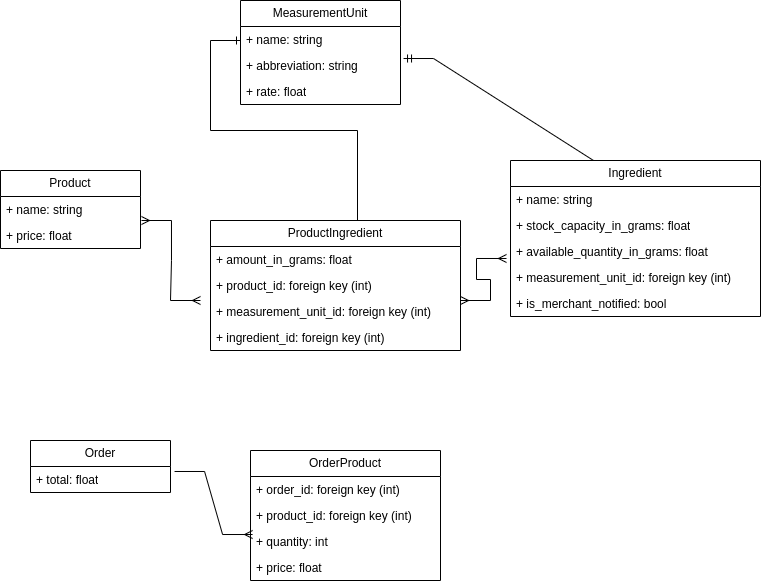

The diagram above was exported from draw.io. Its source (the exported page's mxGraphModel, read from the mxfile embedded in the PNG):
<mxGraphModel dx="1193" dy="799" grid="1" gridSize="10" guides="1" tooltips="1" connect="1" arrows="1" fold="1" page="1" pageScale="1" pageWidth="827" pageHeight="1169" background="#ffffff" math="0" shadow="0">
  <root>
    <mxCell id="0" />
    <mxCell id="1" parent="0" />
    <mxCell id="Sw5AYThUQq66GBUFsaTr-1" value="Product" style="swimlane;fontStyle=0;childLayout=stackLayout;horizontal=1;startSize=26;fillColor=none;horizontalStack=0;resizeParent=1;resizeParentMax=0;resizeLast=0;collapsible=1;marginBottom=0;whiteSpace=wrap;html=1;" vertex="1" parent="1">
      <mxGeometry x="40" y="250" width="140" height="78" as="geometry" />
    </mxCell>
    <mxCell id="Sw5AYThUQq66GBUFsaTr-2" value="+ name: string" style="text;strokeColor=none;fillColor=none;align=left;verticalAlign=top;spacingLeft=4;spacingRight=4;overflow=hidden;rotatable=0;points=[[0,0.5],[1,0.5]];portConstraint=eastwest;whiteSpace=wrap;html=1;" vertex="1" parent="Sw5AYThUQq66GBUFsaTr-1">
      <mxGeometry y="26" width="140" height="26" as="geometry" />
    </mxCell>
    <mxCell id="Sw5AYThUQq66GBUFsaTr-3" value="+ price: float" style="text;strokeColor=none;fillColor=none;align=left;verticalAlign=top;spacingLeft=4;spacingRight=4;overflow=hidden;rotatable=0;points=[[0,0.5],[1,0.5]];portConstraint=eastwest;whiteSpace=wrap;html=1;" vertex="1" parent="Sw5AYThUQq66GBUFsaTr-1">
      <mxGeometry y="52" width="140" height="26" as="geometry" />
    </mxCell>
    <mxCell id="Sw5AYThUQq66GBUFsaTr-9" value="Ingredient" style="swimlane;fontStyle=0;childLayout=stackLayout;horizontal=1;startSize=26;fillColor=none;horizontalStack=0;resizeParent=1;resizeParentMax=0;resizeLast=0;collapsible=1;marginBottom=0;whiteSpace=wrap;html=1;" vertex="1" parent="1">
      <mxGeometry x="550" y="240" width="250" height="156" as="geometry" />
    </mxCell>
    <mxCell id="Sw5AYThUQq66GBUFsaTr-10" value="+ name: string" style="text;strokeColor=none;fillColor=none;align=left;verticalAlign=top;spacingLeft=4;spacingRight=4;overflow=hidden;rotatable=0;points=[[0,0.5],[1,0.5]];portConstraint=eastwest;whiteSpace=wrap;html=1;" vertex="1" parent="Sw5AYThUQq66GBUFsaTr-9">
      <mxGeometry y="26" width="250" height="26" as="geometry" />
    </mxCell>
    <mxCell id="Sw5AYThUQq66GBUFsaTr-19" value="+&amp;nbsp;stock_capacity_in_grams&lt;span style=&quot;background-color: initial;&quot;&gt;: float&lt;/span&gt;" style="text;strokeColor=none;fillColor=none;align=left;verticalAlign=top;spacingLeft=4;spacingRight=4;overflow=hidden;rotatable=0;points=[[0,0.5],[1,0.5]];portConstraint=eastwest;whiteSpace=wrap;html=1;" vertex="1" parent="Sw5AYThUQq66GBUFsaTr-9">
      <mxGeometry y="52" width="250" height="26" as="geometry" />
    </mxCell>
    <mxCell id="Sw5AYThUQq66GBUFsaTr-18" value="+&amp;nbsp;available_quantity_in_grams&lt;span style=&quot;background-color: initial;&quot;&gt;: float&lt;/span&gt;" style="text;strokeColor=none;fillColor=none;align=left;verticalAlign=top;spacingLeft=4;spacingRight=4;overflow=hidden;rotatable=0;points=[[0,0.5],[1,0.5]];portConstraint=eastwest;whiteSpace=wrap;html=1;" vertex="1" parent="Sw5AYThUQq66GBUFsaTr-9">
      <mxGeometry y="78" width="250" height="26" as="geometry" />
    </mxCell>
    <mxCell id="Sw5AYThUQq66GBUFsaTr-11" value="+&amp;nbsp;measurement_unit_id:&amp;nbsp;foreign&lt;span style=&quot;background-color: initial;&quot;&gt;&amp;nbsp;key (int)&lt;/span&gt;" style="text;strokeColor=none;fillColor=none;align=left;verticalAlign=top;spacingLeft=4;spacingRight=4;overflow=hidden;rotatable=0;points=[[0,0.5],[1,0.5]];portConstraint=eastwest;whiteSpace=wrap;html=1;" vertex="1" parent="Sw5AYThUQq66GBUFsaTr-9">
      <mxGeometry y="104" width="250" height="26" as="geometry" />
    </mxCell>
    <mxCell id="Sw5AYThUQq66GBUFsaTr-20" value="+&amp;nbsp;is_merchant_notified&lt;span style=&quot;background-color: initial;&quot;&gt;: bool&lt;/span&gt;" style="text;strokeColor=none;fillColor=none;align=left;verticalAlign=top;spacingLeft=4;spacingRight=4;overflow=hidden;rotatable=0;points=[[0,0.5],[1,0.5]];portConstraint=eastwest;whiteSpace=wrap;html=1;" vertex="1" parent="Sw5AYThUQq66GBUFsaTr-9">
      <mxGeometry y="130" width="250" height="26" as="geometry" />
    </mxCell>
    <mxCell id="Sw5AYThUQq66GBUFsaTr-12" value="MeasurementUnit" style="swimlane;fontStyle=0;childLayout=stackLayout;horizontal=1;startSize=26;fillColor=none;horizontalStack=0;resizeParent=1;resizeParentMax=0;resizeLast=0;collapsible=1;marginBottom=0;whiteSpace=wrap;html=1;" vertex="1" parent="1">
      <mxGeometry x="280" y="80" width="160" height="104" as="geometry" />
    </mxCell>
    <mxCell id="Sw5AYThUQq66GBUFsaTr-13" value="+ name: string" style="text;strokeColor=none;fillColor=none;align=left;verticalAlign=top;spacingLeft=4;spacingRight=4;overflow=hidden;rotatable=0;points=[[0,0.5],[1,0.5]];portConstraint=eastwest;whiteSpace=wrap;html=1;" vertex="1" parent="Sw5AYThUQq66GBUFsaTr-12">
      <mxGeometry y="26" width="160" height="26" as="geometry" />
    </mxCell>
    <mxCell id="Sw5AYThUQq66GBUFsaTr-15" value="+&amp;nbsp;abbreviation&lt;span style=&quot;background-color: initial;&quot;&gt;: string&lt;/span&gt;" style="text;strokeColor=none;fillColor=none;align=left;verticalAlign=top;spacingLeft=4;spacingRight=4;overflow=hidden;rotatable=0;points=[[0,0.5],[1,0.5]];portConstraint=eastwest;whiteSpace=wrap;html=1;" vertex="1" parent="Sw5AYThUQq66GBUFsaTr-12">
      <mxGeometry y="52" width="160" height="26" as="geometry" />
    </mxCell>
    <mxCell id="Sw5AYThUQq66GBUFsaTr-14" value="+&amp;nbsp;rate&lt;span style=&quot;background-color: initial;&quot;&gt;: float&lt;/span&gt;" style="text;strokeColor=none;fillColor=none;align=left;verticalAlign=top;spacingLeft=4;spacingRight=4;overflow=hidden;rotatable=0;points=[[0,0.5],[1,0.5]];portConstraint=eastwest;whiteSpace=wrap;html=1;" vertex="1" parent="Sw5AYThUQq66GBUFsaTr-12">
      <mxGeometry y="78" width="160" height="26" as="geometry" />
    </mxCell>
    <mxCell id="Sw5AYThUQq66GBUFsaTr-21" value="ProductIngredient" style="swimlane;fontStyle=0;childLayout=stackLayout;horizontal=1;startSize=26;fillColor=none;horizontalStack=0;resizeParent=1;resizeParentMax=0;resizeLast=0;collapsible=1;marginBottom=0;whiteSpace=wrap;html=1;" vertex="1" parent="1">
      <mxGeometry x="250" y="300" width="250" height="130" as="geometry" />
    </mxCell>
    <mxCell id="Sw5AYThUQq66GBUFsaTr-23" value="+&amp;nbsp;amount_in_grams&lt;span style=&quot;background-color: initial;&quot;&gt;: float&lt;/span&gt;" style="text;strokeColor=none;fillColor=none;align=left;verticalAlign=top;spacingLeft=4;spacingRight=4;overflow=hidden;rotatable=0;points=[[0,0.5],[1,0.5]];portConstraint=eastwest;whiteSpace=wrap;html=1;" vertex="1" parent="Sw5AYThUQq66GBUFsaTr-21">
      <mxGeometry y="26" width="250" height="26" as="geometry" />
    </mxCell>
    <mxCell id="Sw5AYThUQq66GBUFsaTr-27" value="+&amp;nbsp;product_id: foreign&amp;nbsp;key (int&lt;span style=&quot;background-color: initial;&quot;&gt;)&lt;/span&gt;" style="text;strokeColor=none;fillColor=none;align=left;verticalAlign=top;spacingLeft=4;spacingRight=4;overflow=hidden;rotatable=0;points=[[0,0.5],[1,0.5]];portConstraint=eastwest;whiteSpace=wrap;html=1;" vertex="1" parent="Sw5AYThUQq66GBUFsaTr-21">
      <mxGeometry y="52" width="250" height="26" as="geometry" />
    </mxCell>
    <mxCell id="Sw5AYThUQq66GBUFsaTr-28" value="+&amp;nbsp;measurement_unit_id&lt;span style=&quot;background-color: initial;&quot;&gt;: foreign key (int)&lt;/span&gt;" style="text;strokeColor=none;fillColor=none;align=left;verticalAlign=top;spacingLeft=4;spacingRight=4;overflow=hidden;rotatable=0;points=[[0,0.5],[1,0.5]];portConstraint=eastwest;whiteSpace=wrap;html=1;" vertex="1" parent="Sw5AYThUQq66GBUFsaTr-21">
      <mxGeometry y="78" width="250" height="26" as="geometry" />
    </mxCell>
    <mxCell id="Sw5AYThUQq66GBUFsaTr-25" value="+&amp;nbsp;ingredient_id:&amp;nbsp;foreign&lt;span style=&quot;background-color: initial;&quot;&gt;&amp;nbsp;key (int)&lt;/span&gt;" style="text;strokeColor=none;fillColor=none;align=left;verticalAlign=top;spacingLeft=4;spacingRight=4;overflow=hidden;rotatable=0;points=[[0,0.5],[1,0.5]];portConstraint=eastwest;whiteSpace=wrap;html=1;" vertex="1" parent="Sw5AYThUQq66GBUFsaTr-21">
      <mxGeometry y="104" width="250" height="26" as="geometry" />
    </mxCell>
    <mxCell id="Sw5AYThUQq66GBUFsaTr-29" value="Order" style="swimlane;fontStyle=0;childLayout=stackLayout;horizontal=1;startSize=26;fillColor=none;horizontalStack=0;resizeParent=1;resizeParentMax=0;resizeLast=0;collapsible=1;marginBottom=0;whiteSpace=wrap;html=1;" vertex="1" parent="1">
      <mxGeometry x="70" y="520" width="140" height="52" as="geometry" />
    </mxCell>
    <mxCell id="Sw5AYThUQq66GBUFsaTr-31" value="+ total: float" style="text;strokeColor=none;fillColor=none;align=left;verticalAlign=top;spacingLeft=4;spacingRight=4;overflow=hidden;rotatable=0;points=[[0,0.5],[1,0.5]];portConstraint=eastwest;whiteSpace=wrap;html=1;" vertex="1" parent="Sw5AYThUQq66GBUFsaTr-29">
      <mxGeometry y="26" width="140" height="26" as="geometry" />
    </mxCell>
    <mxCell id="Sw5AYThUQq66GBUFsaTr-32" value="OrderProduct" style="swimlane;fontStyle=0;childLayout=stackLayout;horizontal=1;startSize=26;fillColor=none;horizontalStack=0;resizeParent=1;resizeParentMax=0;resizeLast=0;collapsible=1;marginBottom=0;whiteSpace=wrap;html=1;" vertex="1" parent="1">
      <mxGeometry x="290" y="530" width="190" height="130" as="geometry" />
    </mxCell>
    <mxCell id="Sw5AYThUQq66GBUFsaTr-34" value="+ order_id: foreign&amp;nbsp;key (int)" style="text;strokeColor=none;fillColor=none;align=left;verticalAlign=top;spacingLeft=4;spacingRight=4;overflow=hidden;rotatable=0;points=[[0,0.5],[1,0.5]];portConstraint=eastwest;whiteSpace=wrap;html=1;" vertex="1" parent="Sw5AYThUQq66GBUFsaTr-32">
      <mxGeometry y="26" width="190" height="26" as="geometry" />
    </mxCell>
    <mxCell id="Sw5AYThUQq66GBUFsaTr-35" value="+ product_id: foreign key (int)" style="text;strokeColor=none;fillColor=none;align=left;verticalAlign=top;spacingLeft=4;spacingRight=4;overflow=hidden;rotatable=0;points=[[0,0.5],[1,0.5]];portConstraint=eastwest;whiteSpace=wrap;html=1;" vertex="1" parent="Sw5AYThUQq66GBUFsaTr-32">
      <mxGeometry y="52" width="190" height="26" as="geometry" />
    </mxCell>
    <mxCell id="Sw5AYThUQq66GBUFsaTr-36" value="+&amp;nbsp;quantity&lt;span style=&quot;background-color: initial;&quot;&gt;: int&lt;/span&gt;" style="text;strokeColor=none;fillColor=none;align=left;verticalAlign=top;spacingLeft=4;spacingRight=4;overflow=hidden;rotatable=0;points=[[0,0.5],[1,0.5]];portConstraint=eastwest;whiteSpace=wrap;html=1;" vertex="1" parent="Sw5AYThUQq66GBUFsaTr-32">
      <mxGeometry y="78" width="190" height="26" as="geometry" />
    </mxCell>
    <mxCell id="Sw5AYThUQq66GBUFsaTr-33" value="+ price: float" style="text;strokeColor=none;fillColor=none;align=left;verticalAlign=top;spacingLeft=4;spacingRight=4;overflow=hidden;rotatable=0;points=[[0,0.5],[1,0.5]];portConstraint=eastwest;whiteSpace=wrap;html=1;" vertex="1" parent="Sw5AYThUQq66GBUFsaTr-32">
      <mxGeometry y="104" width="190" height="26" as="geometry" />
    </mxCell>
    <mxCell id="Sw5AYThUQq66GBUFsaTr-37" value="" style="edgeStyle=entityRelationEdgeStyle;fontSize=12;html=1;endArrow=ERmany;startArrow=ERmany;rounded=0;entryX=-0.016;entryY=-0.231;entryDx=0;entryDy=0;entryPerimeter=0;exitX=1;exitY=0.077;exitDx=0;exitDy=0;exitPerimeter=0;" edge="1" parent="1" source="Sw5AYThUQq66GBUFsaTr-28" target="Sw5AYThUQq66GBUFsaTr-11">
      <mxGeometry width="100" height="100" relative="1" as="geometry">
        <mxPoint x="360" y="460" as="sourcePoint" />
        <mxPoint x="460" y="360" as="targetPoint" />
      </mxGeometry>
    </mxCell>
    <mxCell id="Sw5AYThUQq66GBUFsaTr-38" value="" style="edgeStyle=entityRelationEdgeStyle;fontSize=12;html=1;endArrow=ERmany;startArrow=ERmany;rounded=0;exitX=1.007;exitY=-0.077;exitDx=0;exitDy=0;exitPerimeter=0;" edge="1" parent="1" source="Sw5AYThUQq66GBUFsaTr-3">
      <mxGeometry width="100" height="100" relative="1" as="geometry">
        <mxPoint x="360" y="460" as="sourcePoint" />
        <mxPoint x="240" y="380" as="targetPoint" />
      </mxGeometry>
    </mxCell>
    <mxCell id="Sw5AYThUQq66GBUFsaTr-39" value="" style="edgeStyle=entityRelationEdgeStyle;fontSize=12;html=1;endArrow=ERmany;rounded=0;exitX=1.029;exitY=0.192;exitDx=0;exitDy=0;exitPerimeter=0;entryX=0.011;entryY=0.231;entryDx=0;entryDy=0;entryPerimeter=0;" edge="1" parent="1" source="Sw5AYThUQq66GBUFsaTr-31" target="Sw5AYThUQq66GBUFsaTr-36">
      <mxGeometry width="100" height="100" relative="1" as="geometry">
        <mxPoint x="360" y="460" as="sourcePoint" />
        <mxPoint x="460" y="360" as="targetPoint" />
      </mxGeometry>
    </mxCell>
    <mxCell id="Sw5AYThUQq66GBUFsaTr-41" value="" style="edgeStyle=entityRelationEdgeStyle;fontSize=12;html=1;endArrow=ERone;endFill=1;rounded=0;exitX=0.468;exitY=0;exitDx=0;exitDy=0;exitPerimeter=0;" edge="1" parent="1" source="Sw5AYThUQq66GBUFsaTr-21">
      <mxGeometry width="100" height="100" relative="1" as="geometry">
        <mxPoint x="360" y="280" as="sourcePoint" />
        <mxPoint x="280" y="120" as="targetPoint" />
        <Array as="points">
          <mxPoint x="300" y="290" />
          <mxPoint x="300" y="260" />
          <mxPoint x="290" y="250" />
        </Array>
      </mxGeometry>
    </mxCell>
    <mxCell id="Sw5AYThUQq66GBUFsaTr-42" value="" style="edgeStyle=entityRelationEdgeStyle;fontSize=12;html=1;endArrow=ERmandOne;rounded=0;entryX=1.019;entryY=0.231;entryDx=0;entryDy=0;entryPerimeter=0;exitX=0.452;exitY=0;exitDx=0;exitDy=0;exitPerimeter=0;" edge="1" parent="1" source="Sw5AYThUQq66GBUFsaTr-9" target="Sw5AYThUQq66GBUFsaTr-15">
      <mxGeometry width="100" height="100" relative="1" as="geometry">
        <mxPoint x="450" y="230" as="sourcePoint" />
        <mxPoint x="550" y="130" as="targetPoint" />
      </mxGeometry>
    </mxCell>
  </root>
</mxGraphModel>